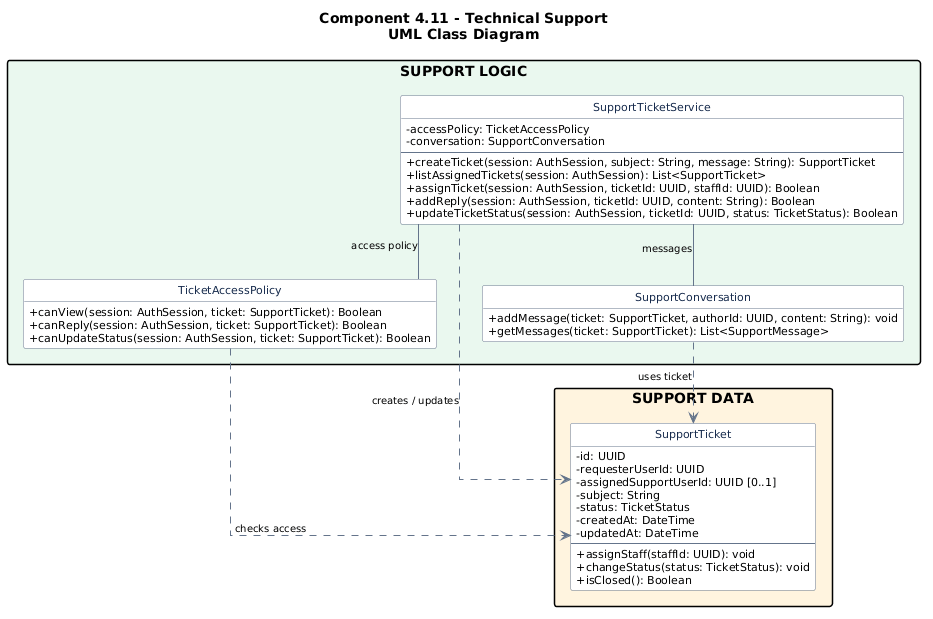

The diagram above was rendered by PlantUML. Its source (embedded in the PNG):
@startuml
title Component 4.11 - Technical Support\nUML Class Diagram

top to bottom direction

' =====================================
' STYLE
' =====================================

skinparam backgroundColor white
skinparam shadowing false
skinparam linetype ortho
skinparam roundcorner 5
skinparam nodesep 45
skinparam ranksep 55
skinparam classAttributeIconSize 0
skinparam packageStyle rectangle

skinparam class {
  BackgroundColor #FFFFFF
  BorderColor #64748B
  FontColor #172B4D
  FontSize 13
  AttributeFontSize 11
}

skinparam ArrowColor #64748B
skinparam ArrowFontSize 10

hide circle
hide empty members

' =====================================
' 1. SUPPORT LOGIC
' =====================================

package "SUPPORT LOGIC" #EAF8EF {

  class SupportTicketService {
    -accessPolicy: TicketAccessPolicy
    -conversation: SupportConversation
    --
    +createTicket(session: AuthSession, subject: String, message: String): SupportTicket
    +listAssignedTickets(session: AuthSession): List<SupportTicket>
    +assignTicket(session: AuthSession, ticketId: UUID, staffId: UUID): Boolean
    +addReply(session: AuthSession, ticketId: UUID, content: String): Boolean
    +updateTicketStatus(session: AuthSession, ticketId: UUID, status: TicketStatus): Boolean
  }

  class TicketAccessPolicy {
    +canView(session: AuthSession, ticket: SupportTicket): Boolean
    +canReply(session: AuthSession, ticket: SupportTicket): Boolean
    +canUpdateStatus(session: AuthSession, ticket: SupportTicket): Boolean
  }

  class SupportConversation {
    +addMessage(ticket: SupportTicket, authorId: UUID, content: String): void
    +getMessages(ticket: SupportTicket): List<SupportMessage>
  }
}

' =====================================
' 2. SUPPORT DATA
' =====================================

package "SUPPORT DATA" #FFF4DF {

  class SupportTicket {
    -id: UUID
    -requesterUserId: UUID
    -assignedSupportUserId: UUID [0..1]
    -subject: String
    -status: TicketStatus
    -createdAt: DateTime
    -updatedAt: DateTime
    --
    +assignStaff(staffId: UUID): void
    +changeStatus(status: TicketStatus): void
    +isClosed(): Boolean
  }
}

' =====================================
' 3. LAYOUT HELPERS
' =====================================

TicketAccessPolicy -[hidden]right- SupportConversation

' =====================================
' 4. ASSOCIATIONS
' Solid lines without arrows
' =====================================

SupportTicketService -- TicketAccessPolicy : access policy

SupportTicketService -- SupportConversation : messages

' =====================================
' 5. DEPENDENCIES
' Dashed lines with open arrows
' =====================================

SupportTicketService ..> SupportTicket : creates / updates

TicketAccessPolicy ..> SupportTicket : checks access

SupportConversation ..> SupportTicket : uses ticket
@enduml